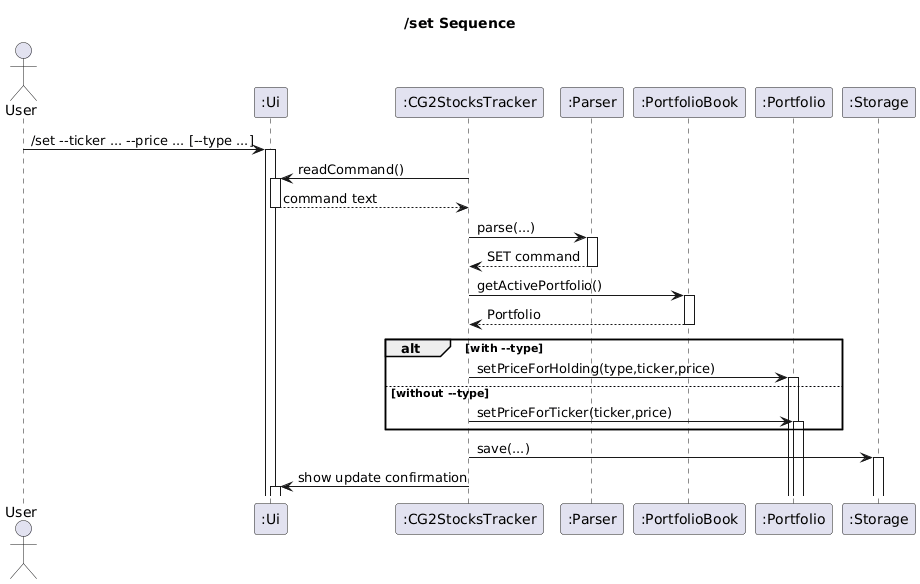

The diagram above was rendered by PlantUML. Its source (embedded in the PNG):
@startuml
'@@author RishabhShenoy03

title /set Sequence

autoactivate on
actor User
participant ":Ui" as Ui
participant ":CG2StocksTracker" as CG2StocksTracker
participant ":Parser" as Parser
participant ":PortfolioBook" as PortfolioBook
participant ":Portfolio" as Portfolio
participant ":Storage" as Storage

User -> Ui : /set ~--ticker ... ~--price ... [~--type ...]
CG2StocksTracker -> Ui : readCommand()
Ui --> CG2StocksTracker : command text
CG2StocksTracker -> Parser : parse(...)
Parser --> CG2StocksTracker : SET command
CG2StocksTracker -> PortfolioBook : getActivePortfolio()
PortfolioBook --> CG2StocksTracker : Portfolio

alt with --type
  CG2StocksTracker -> Portfolio : setPriceForHolding(type,ticker,price)
else without --type
  CG2StocksTracker -> Portfolio : setPriceForTicker(ticker,price)
end

CG2StocksTracker -> Storage : save(...)
CG2StocksTracker -> Ui : show update confirmation
@enduml